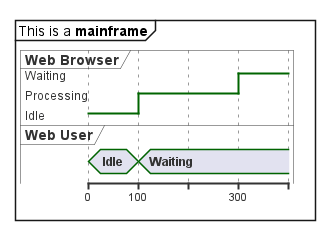

The diagram above was rendered by PlantUML. Its source (embedded in the PNG):
@startuml
mainframe This is a **mainframe**

robust "Web Browser" as WB
concise "Web User" as WU
@0
WU is Idle
WB is Idle
@100
WU is Waiting
WB is Processing
@300
WB is Waiting
@enduml